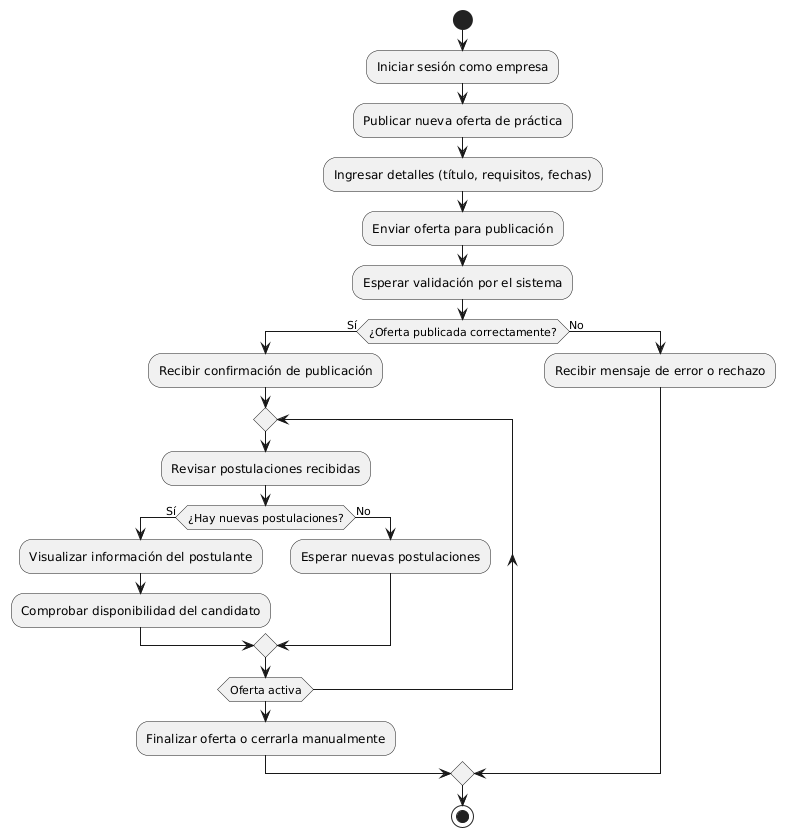

The diagram above was rendered by PlantUML. Its source (embedded in the PNG):
@startuml
start

:Iniciar sesión como empresa;

:Publicar nueva oferta de práctica;
:Ingresar detalles (título, requisitos, fechas);

:Enviar oferta para publicación;
:Esperar validación por el sistema;

if (¿Oferta publicada correctamente?) then (Sí)
  :Recibir confirmación de publicación;

  repeat
    :Revisar postulaciones recibidas;

    if (¿Hay nuevas postulaciones?) then (Sí)
      :Visualizar información del postulante;
      :Comprobar disponibilidad del candidato;
    else (No)
      :Esperar nuevas postulaciones;
    endif

  repeat while (Oferta activa)
  
  :Finalizar oferta o cerrarla manualmente;

else (No)
  :Recibir mensaje de error o rechazo;
endif

stop
@enduml